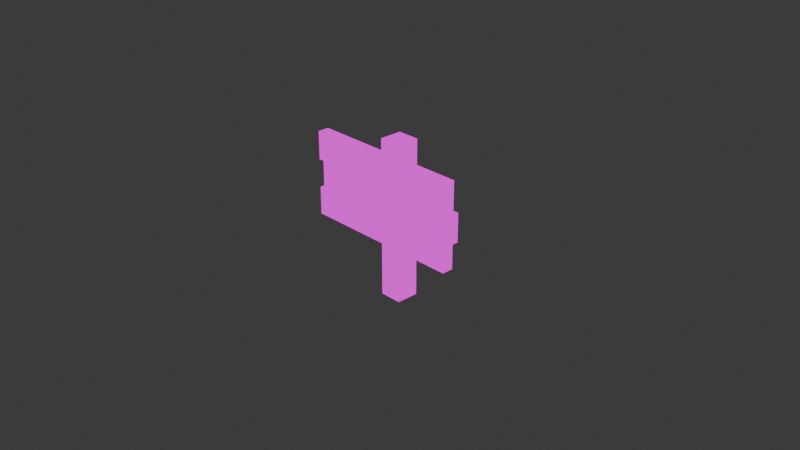 # Source: 3DPixelPerfect.blend  (saved by Blender 4.0.36; exported with 4.5.12 LTS)
import bpy
from mathutils import Matrix  # noqa: F401  (used for matrix-valued properties, if any)

bpy.ops.wm.read_factory_settings(use_empty=True)
scene = bpy.context.scene
scene.name = 'Scene'

# ---- collections
col_collection = bpy.data.collections.new('Collection'); scene.collection.children.link(col_collection)

# ---- images (referenced by path relative to the original .blend; pixels are not part of the script)
import os
ASSET_DIR = os.environ.get("B2B_ASSET_DIR", "")  # directory of the original .blend (textures are referenced by path, not embedded)
HERE = os.path.dirname(os.path.abspath(__file__))  # packed textures are extracted next to this script under _unpacked/

def load_image(name, relpath, width, height, colorspace="sRGB"):
    """Load a texture the original file referenced (path relative to the .blend, or extracted next to this script)."""
    p = next((c for c in (os.path.join(HERE, relpath), os.path.join(ASSET_DIR, relpath)) if relpath and os.path.exists(c)), "")
    if p:
        img = bpy.data.images.load(p, check_existing=True)
        img.name = name
    else:  # same state as the original file: an image datablock whose file is absent (Cycles renders it pink)
        img = bpy.data.images.new(name, width, height)
        img.source = "FILE"
        img.filepath = "//" + (relpath or name)
    img.colorspace_settings.name = colorspace
    return img
img_pixeltexturegrid_48_png = load_image('PixelTextureGrid_48.png', 'Pixel Grid Base/PixelTextureGrid_48.png', 1024, 1024, 'sRGB')

# ---- materials (node trees are filled in below, after node groups)
mat_m_sign = bpy.data.materials.new('m_sign')
mat_m_sign.use_transparent_shadow = False

# ---- material node trees
mat_m_sign.use_nodes = True; mat_m_sign.node_tree.nodes.clear()
_N = mat_m_sign.node_tree.nodes; _L = mat_m_sign.node_tree.links
n0 = _N.new('ShaderNodeOutputMaterial'); n0.name = 'Material Output'; n0.location = (300, 300)
n1 = _N.new('ShaderNodeEmission'); n1.name = 'Emission'; n1.location = (10, 300)
n2 = _N.new('ShaderNodeTexImage'); n2.name = 'Image Texture'; n2.location = (-280, 271)
n2.image = img_pixeltexturegrid_48_png
n2.interpolation = 'Closest'
_L.new(n1.outputs[0], n0.inputs[0])
_L.new(n2.outputs[0], n1.inputs[0])
n0.is_active_output = True

# ---- world
world_world = bpy.data.worlds.new('World'); scene.world = world_world
world_world.use_nodes = True; world_world.node_tree.nodes.clear()
_N = world_world.node_tree.nodes; _L = world_world.node_tree.links
n0 = _N.new('ShaderNodeOutputWorld'); n0.name = 'World Output'; n0.location = (300, 300)
n1 = _N.new('ShaderNodeBackground'); n1.name = 'Background'; n1.location = (10, 300)
n1.inputs[0].default_value = (0.05088, 0.05088, 0.05088, 1.0)
_L.new(n1.outputs[0], n0.inputs[0])
n0.is_active_output = True
world_world.color = (0.05088, 0.05088, 0.05088)
world_world.use_sun_shadow = False
world_world.sun_shadow_jitter_overblur = 0.0

# ---- cameras
cam_camera = bpy.data.cameras.new('Camera')
cam_camera.clip_end = 100.0
cam_camera.ortho_scale = 7.314

# ---- lights
light_light = bpy.data.lights.new('Light', 'POINT')
light_light.transmission_factor = 0.0
light_light.use_soft_falloff = False
light_light.energy = 1000.0
light_light.shadow_soft_size = 0.1
light_light.shadow_maximum_resolution = 0.006
light_light.use_absolute_resolution = True

# ---- meshes
me_cube_001 = bpy.data.meshes.new('Cube.001')
me_cube_001.from_pydata([(-0.125, -0.125, -0.875), (-0.125, -0.125, 0.875), (-0.125, 0.125, -0.875), (-0.125, 0.125, 0.875), (0.125, -0.125, -0.875), (0.125, -0.125, 0.875), (0.125, 0.125, -0.875), (0.125, 0.125, 0.875), (-0.875, -0.25, -0.1875), (-0.875, -0.25, 0.75), (-0.875, -0.125, -0.1875), (-0.875, -0.125, 0.75), (0.875, -0.25, -0.1875), (0.875, -0.25, 0.75), (0.875, -0.125, -0.1875), (0.875, -0.125, 0.75), (-0.875, -0.25, 0.125), (-0.875, -0.25, 0.4375), (-0.875, -0.125, 0.4375), (-0.875, -0.125, 0.125), (0.875, -0.125, 0.4375), (0.875, -0.125, 0.125), (0.875, -0.25, 0.4375), (0.875, -0.25, 0.125), (0.9375, -0.125, 0.4375), (0.9375, -0.125, 0.125), (0.9375, -0.25, 0.4375), (0.9375, -0.25, 0.125), (-0.9375, -0.125, -0.1875), (-0.9375, -0.25, -0.1875), (-0.9375, -0.25, 0.4375), (-0.9375, -0.25, 0.75), (-0.9375, -0.125, 0.75), (-0.9375, -0.125, 0.125), (-0.9375, -0.25, 0.125), (-0.9375, -0.125, 0.4375)], [], [(0, 1, 3, 2), (2, 3, 7, 6), (6, 7, 5, 4), (4, 5, 1, 0), (2, 6, 4, 0), (7, 3, 1, 5), (18, 17, 30, 35), (18, 11, 15, 20), (20, 15, 13, 22), (22, 13, 9, 17), (10, 14, 12, 8), (15, 11, 9, 13), (12, 23, 16, 8), (23, 22, 17, 16), (14, 21, 23, 12), (23, 21, 25, 27), (10, 19, 21, 14), (19, 18, 20, 21), (10, 8, 29, 28), (16, 17, 18, 19), (25, 24, 26, 27), (20, 22, 26, 24), (22, 23, 27, 26), (21, 20, 24, 25), (30, 31, 32, 35), (29, 34, 33, 28), (11, 18, 35, 32), (19, 10, 28, 33), (8, 16, 34, 29), (17, 9, 31, 30), (16, 19, 33, 34), (9, 11, 32, 31)])
_uv = me_cube_001.uv_layers.new(name='UVMap')
_uv.uv.foreach_set('vector', [0.3125, 0.2917, 0.3125, 0.8125, 0.3958, 0.8125, 0.3958, 0.2917, 0.2083, 0.2292, 0.2083, 0.8125, 0.2917, 0.8125, 0.2917, 0.2292, 0.1875, 0.2292, 0.1875, 0.8125, 0.1042, 0.8125, 0.1042, 0.2292, 0.08333, 0.2917, 0.08333, 0.875, 0.0, 0.875, 0.0, 0.2917, 0.02083, 0.875, 0.1042, 0.875, 0.1042, 0.7917, 0.02083, 0.7917, 0.1042, 0.9792, 0.02083, 0.9792, 0.02083, 0.8958, 0.1042, 0.8958, 0.2083, 0.9583, 0.2083, 0.9167, 0.1875, 0.9167, 0.1875, 0.9583, 0.04167, 0.2083, 0.04167, 0.3125, 0.625, 0.3125, 0.625, 0.2083, 0.75, 0.5833, 0.75, 0.6875, 0.7083, 0.6875, 0.7083, 0.5833, 0.625, 0.5208, 0.625, 0.625, 0.04167, 0.625, 0.04167, 0.5208, 0.04167, 0.6875, 0.625, 0.6875, 0.625, 0.6458, 0.04167, 0.6458, 0.625, 0.75, 0.04167, 0.75, 0.04167, 0.7083, 0.625, 0.7083, 0.625, 0.3333, 0.625, 0.4375, 0.04167, 0.4375, 0.04167, 0.3333, 0.625, 0.4167, 0.625, 0.5208, 0.04167, 0.5208, 0.04167, 0.4167, 0.8125, 0.5833, 0.8125, 0.6875, 0.7708, 0.6875, 0.7708, 0.5833, 0.2708, 0.9167, 0.2708, 0.9583, 0.2917, 0.9583, 0.2917, 0.9167, 0.04167, 0.02083, 0.04167, 0.125, 0.625, 0.125, 0.625, 0.02083, 0.04167, 0.1042, 0.04167, 0.2083, 0.625, 0.2083, 0.625, 0.1042, 0.04167, 0.6875, 0.04167, 0.6458, 0.02083, 0.6458, 0.02083, 0.6875, 0.7083, 0.6875, 0.7083, 0.7917, 0.75, 0.7917, 0.75, 0.6875, 0.8125, 0.6875, 0.8125, 0.8125, 0.7708, 0.8125, 0.7708, 0.6875, 0.2292, 0.9583, 0.2292, 0.9167, 0.25, 0.9167, 0.25, 0.9583, 0.5625, 0.5208, 0.5625, 0.4167, 0.5833, 0.4167, 0.5833, 0.5208, 0.5625, 0.1042, 0.5625, 0.2083, 0.5833, 0.2083, 0.5833, 0.1042, 0.02083, 0.7708, 0.02083, 0.875, 0.0625, 0.875, 0.0625, 0.7708, 0.08333, 0.7708, 0.08333, 0.875, 0.125, 0.875, 0.125, 0.7708, 0.04167, 0.3125, 0.04167, 0.2083, 0.02083, 0.2083, 0.02083, 0.3125, 0.04167, 0.125, 0.04167, 0.02083, 0.02083, 0.02083, 0.02083, 0.125, 0.04167, 0.3333, 0.04167, 0.4375, 0.02083, 0.4375, 0.02083, 0.3333, 0.04167, 0.5208, 0.04167, 0.625, 0.02083, 0.625, 0.02083, 0.5208, 0.1667, 0.9167, 0.1667, 0.9583, 0.1458, 0.9583, 0.1458, 0.9167, 0.04167, 0.7083, 0.04167, 0.75, 0.02083, 0.75, 0.02083, 0.7083])
me_cube_001.materials.append(mat_m_sign)
me_cube_001.update()

# ---- objects
ob_light = bpy.data.objects.new('Light', light_light)
ob_camera = bpy.data.objects.new('Camera', cam_camera)
ob_cube = bpy.data.objects.new('Cube', me_cube_001)

# ---- transforms, parenting, visibility, modifiers, constraints
ob_light.location = (4.076, 1.005, 5.904)
ob_light.rotation_euler = (0.6503, 0.05522, 1.866)
ob_light.lock_rotations_4d = False
ob_light.empty_display_type = 'ARROWS'
ob_light.color = (0.0, 0.0, 0.0, 0.0)
ob_light.lineart.crease_threshold = 0.0
ob_camera.location = (7.359, -6.926, 4.958)
ob_camera.rotation_euler = (1.109, 0.0, 0.8149)
ob_camera.lock_rotations_4d = False
ob_camera.empty_display_type = 'ARROWS'
ob_camera.color = (0.0, 0.0, 0.0, 0.0)
ob_camera.display_type = 'WIRE'
ob_camera.lineart.crease_threshold = 0.0
ob_cube.location = (0.0, 0.0, 0.0)

# ---- collection membership
col_collection.objects.link(ob_light)
col_collection.objects.link(ob_camera)
col_collection.objects.link(ob_cube)

# ---- scene / render settings (as saved in the file)
scene.camera = ob_camera
scene.frame_start = 1; scene.frame_end = 250; scene.frame_set(0)
scene.render.engine = 'BLENDER_EEVEE_NEXT'
scene.cycles.sampling_pattern = 'TABULATED_SOBOL'
bpy.context.view_layer.update()
